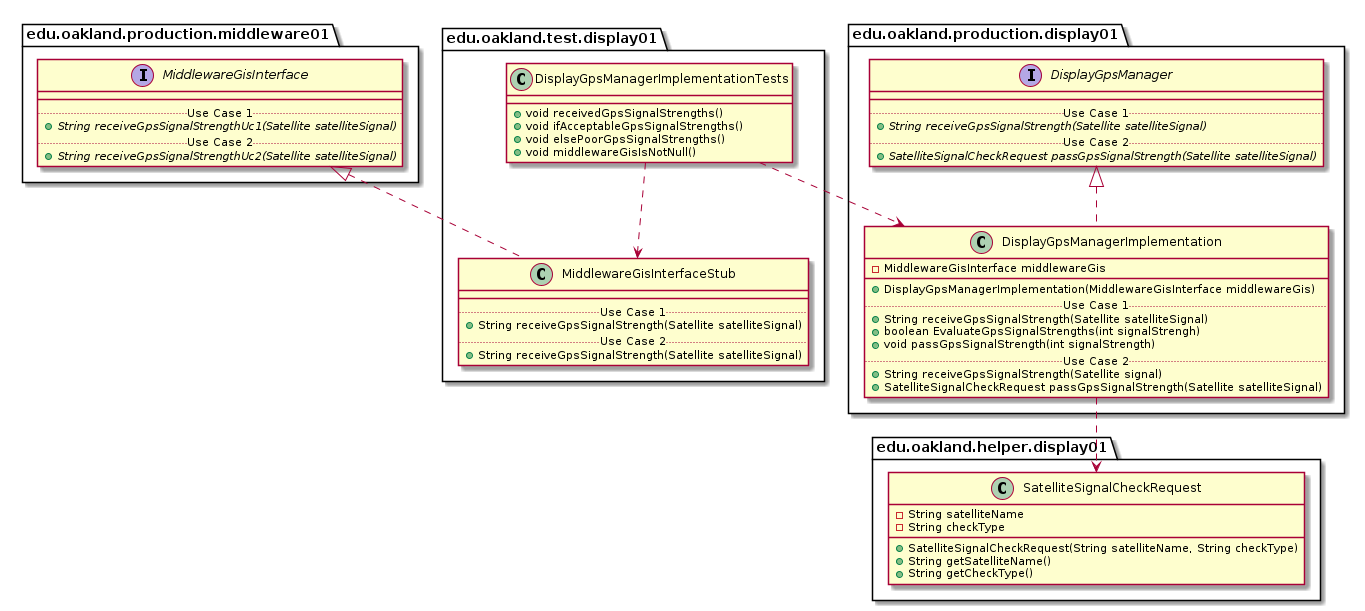

The diagram above was rendered by PlantUML. Its source (embedded in the PNG):
@startuml DisplayGpsManagerImplementationTests_Closure


package edu.oakland.test.display01 {
    class DisplayGpsManagerImplementationTests {
        + void receivedGpsSignalStrengths()
        + void ifAcceptableGpsSignalStrengths()
        + void elsePoorGpsSignalStrengths()
        + void middlewareGisIsNotNull()
    }
}




package edu.oakland.test.display01 {
    class MiddlewareGisInterfaceStub {
        __
        .. Use Case 1 ..
        + String receiveGpsSignalStrength(Satellite satelliteSignal)
        .. Use Case 2 ..
        + String receiveGpsSignalStrength(Satellite satelliteSignal)
    }
}






package edu.oakland.production.middleware01 {
    interface MiddlewareGisInterface {
        __
        .. Use Case 1 ..
        {abstract} + String receiveGpsSignalStrengthUc1(Satellite satelliteSignal)
        .. Use Case 2 ..
        {abstract} + String receiveGpsSignalStrengthUc2(Satellite satelliteSignal)
    }
}






MiddlewareGisInterfaceStub .up.|> MiddlewareGisInterface

DisplayGpsManagerImplementationTests ..> MiddlewareGisInterfaceStub



package edu.oakland.production.display01 {
  class DisplayGpsManagerImplementation {
    - MiddlewareGisInterface middlewareGis
   __
    + DisplayGpsManagerImplementation(MiddlewareGisInterface middlewareGis)
    .. Use Case 1 ..
    + String receiveGpsSignalStrength(Satellite satelliteSignal)
    + boolean EvaluateGpsSignalStrengths(int signalStrengh)
    + void passGpsSignalStrength(int signalStrength)
    .. Use Case 2 ..
    + String receiveGpsSignalStrength(Satellite signal)
    + SatelliteSignalCheckRequest passGpsSignalStrength(Satellite satelliteSignal)
    }
}




package edu.oakland.production.display01 {
    interface DisplayGpsManager {
        __
        .. Use Case 1 ..
        {abstract} + String receiveGpsSignalStrength(Satellite satelliteSignal)
        .. Use Case 2 ..
        {abstract} + SatelliteSignalCheckRequest passGpsSignalStrength(Satellite satelliteSignal)
    }
}






DisplayGpsManagerImplementation .up.|> DisplayGpsManager



package edu.oakland.helper.display01 {
    class SatelliteSignalCheckRequest {
        - String satelliteName
        - String checkType
        + SatelliteSignalCheckRequest(String satelliteName, String checkType)
        + String getSatelliteName()
        + String getCheckType()
    }
}






DisplayGpsManagerImplementation ..> SatelliteSignalCheckRequest



DisplayGpsManagerImplementationTests ..> DisplayGpsManagerImplementation



@enduml